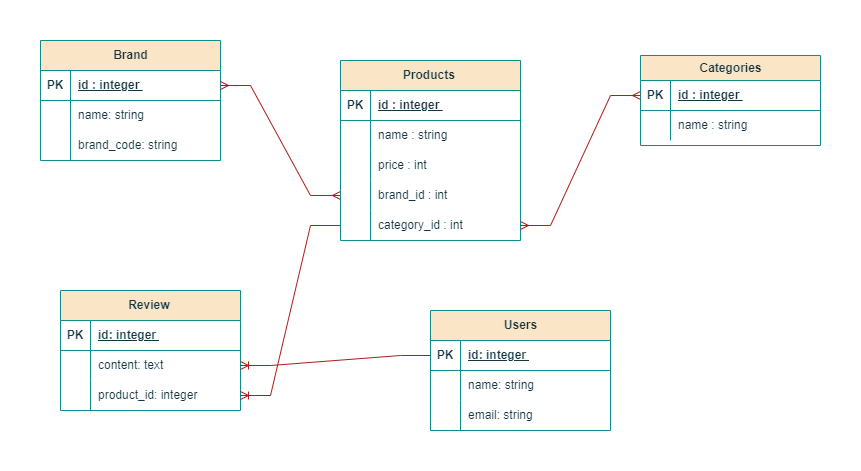

The diagram above was exported from draw.io. Its source (the exported page's mxGraphModel, read from the mxfile embedded in the PNG):
<mxGraphModel dx="393" dy="461" grid="1" gridSize="10" guides="1" tooltips="1" connect="1" arrows="1" fold="1" page="1" pageScale="1" pageWidth="850" pageHeight="1100" math="0" shadow="0">
  <root>
    <mxCell id="0" />
    <mxCell id="1" parent="0" />
    <mxCell id="mheIAnCLD39ik2GyrtT--20" value="Categories" style="shape=table;startSize=25;container=1;collapsible=1;childLayout=tableLayout;fixedRows=1;rowLines=0;fontStyle=1;align=center;resizeLast=1;html=1;labelBackgroundColor=none;fillColor=#FAE5C7;strokeColor=#0F8B8D;fontColor=#143642;" parent="1" vertex="1">
      <mxGeometry x="620" y="115" width="180" height="90" as="geometry" />
    </mxCell>
    <mxCell id="mheIAnCLD39ik2GyrtT--21" value="" style="shape=tableRow;horizontal=0;startSize=0;swimlaneHead=0;swimlaneBody=0;fillColor=none;collapsible=0;dropTarget=0;points=[[0,0.5],[1,0.5]];portConstraint=eastwest;top=0;left=0;right=0;bottom=1;labelBackgroundColor=none;strokeColor=#0F8B8D;fontColor=#143642;" parent="mheIAnCLD39ik2GyrtT--20" vertex="1">
      <mxGeometry y="25" width="180" height="30" as="geometry" />
    </mxCell>
    <mxCell id="mheIAnCLD39ik2GyrtT--22" value="PK" style="shape=partialRectangle;connectable=0;fillColor=none;top=0;left=0;bottom=0;right=0;fontStyle=1;overflow=hidden;whiteSpace=wrap;html=1;labelBackgroundColor=none;strokeColor=#0F8B8D;fontColor=#143642;" parent="mheIAnCLD39ik2GyrtT--21" vertex="1">
      <mxGeometry width="30" height="30" as="geometry">
        <mxRectangle width="30" height="30" as="alternateBounds" />
      </mxGeometry>
    </mxCell>
    <mxCell id="mheIAnCLD39ik2GyrtT--23" value="id : integer&amp;nbsp;" style="shape=partialRectangle;connectable=0;fillColor=none;top=0;left=0;bottom=0;right=0;align=left;spacingLeft=6;fontStyle=5;overflow=hidden;whiteSpace=wrap;html=1;labelBackgroundColor=none;strokeColor=#0F8B8D;fontColor=#143642;" parent="mheIAnCLD39ik2GyrtT--21" vertex="1">
      <mxGeometry x="30" width="150" height="30" as="geometry">
        <mxRectangle width="150" height="30" as="alternateBounds" />
      </mxGeometry>
    </mxCell>
    <mxCell id="mheIAnCLD39ik2GyrtT--24" value="" style="shape=tableRow;horizontal=0;startSize=0;swimlaneHead=0;swimlaneBody=0;fillColor=none;collapsible=0;dropTarget=0;points=[[0,0.5],[1,0.5]];portConstraint=eastwest;top=0;left=0;right=0;bottom=0;labelBackgroundColor=none;strokeColor=#0F8B8D;fontColor=#143642;" parent="mheIAnCLD39ik2GyrtT--20" vertex="1">
      <mxGeometry y="55" width="180" height="30" as="geometry" />
    </mxCell>
    <mxCell id="mheIAnCLD39ik2GyrtT--25" value="" style="shape=partialRectangle;connectable=0;fillColor=none;top=0;left=0;bottom=0;right=0;editable=1;overflow=hidden;whiteSpace=wrap;html=1;labelBackgroundColor=none;strokeColor=#0F8B8D;fontColor=#143642;" parent="mheIAnCLD39ik2GyrtT--24" vertex="1">
      <mxGeometry width="30" height="30" as="geometry">
        <mxRectangle width="30" height="30" as="alternateBounds" />
      </mxGeometry>
    </mxCell>
    <mxCell id="mheIAnCLD39ik2GyrtT--26" value="name : string&amp;nbsp;" style="shape=partialRectangle;connectable=0;fillColor=none;top=0;left=0;bottom=0;right=0;align=left;spacingLeft=6;overflow=hidden;whiteSpace=wrap;html=1;labelBackgroundColor=none;strokeColor=#0F8B8D;fontColor=#143642;" parent="mheIAnCLD39ik2GyrtT--24" vertex="1">
      <mxGeometry x="30" width="150" height="30" as="geometry">
        <mxRectangle width="150" height="30" as="alternateBounds" />
      </mxGeometry>
    </mxCell>
    <mxCell id="mheIAnCLD39ik2GyrtT--1" value="Brand" style="shape=table;startSize=30;container=1;collapsible=1;childLayout=tableLayout;fixedRows=1;rowLines=0;fontStyle=1;align=center;resizeLast=1;html=1;labelBackgroundColor=none;fillColor=#FAE5C7;strokeColor=#0F8B8D;fontColor=#143642;" parent="1" vertex="1">
      <mxGeometry x="20" y="100" width="180" height="120" as="geometry" />
    </mxCell>
    <mxCell id="mheIAnCLD39ik2GyrtT--2" value="" style="shape=tableRow;horizontal=0;startSize=0;swimlaneHead=0;swimlaneBody=0;fillColor=none;collapsible=0;dropTarget=0;points=[[0,0.5],[1,0.5]];portConstraint=eastwest;top=0;left=0;right=0;bottom=1;labelBackgroundColor=none;strokeColor=#0F8B8D;fontColor=#143642;" parent="mheIAnCLD39ik2GyrtT--1" vertex="1">
      <mxGeometry y="30" width="180" height="30" as="geometry" />
    </mxCell>
    <mxCell id="mheIAnCLD39ik2GyrtT--3" value="PK" style="shape=partialRectangle;connectable=0;fillColor=none;top=0;left=0;bottom=0;right=0;fontStyle=1;overflow=hidden;whiteSpace=wrap;html=1;labelBackgroundColor=none;strokeColor=#0F8B8D;fontColor=#143642;" parent="mheIAnCLD39ik2GyrtT--2" vertex="1">
      <mxGeometry width="30" height="30" as="geometry">
        <mxRectangle width="30" height="30" as="alternateBounds" />
      </mxGeometry>
    </mxCell>
    <mxCell id="mheIAnCLD39ik2GyrtT--4" value="id : integer&amp;nbsp;" style="shape=partialRectangle;connectable=0;fillColor=none;top=0;left=0;bottom=0;right=0;align=left;spacingLeft=6;fontStyle=5;overflow=hidden;whiteSpace=wrap;html=1;labelBackgroundColor=none;strokeColor=#0F8B8D;fontColor=#143642;" parent="mheIAnCLD39ik2GyrtT--2" vertex="1">
      <mxGeometry x="30" width="150" height="30" as="geometry">
        <mxRectangle width="150" height="30" as="alternateBounds" />
      </mxGeometry>
    </mxCell>
    <mxCell id="mheIAnCLD39ik2GyrtT--5" value="" style="shape=tableRow;horizontal=0;startSize=0;swimlaneHead=0;swimlaneBody=0;fillColor=none;collapsible=0;dropTarget=0;points=[[0,0.5],[1,0.5]];portConstraint=eastwest;top=0;left=0;right=0;bottom=0;labelBackgroundColor=none;strokeColor=#0F8B8D;fontColor=#143642;" parent="mheIAnCLD39ik2GyrtT--1" vertex="1">
      <mxGeometry y="60" width="180" height="30" as="geometry" />
    </mxCell>
    <mxCell id="mheIAnCLD39ik2GyrtT--6" value="" style="shape=partialRectangle;connectable=0;fillColor=none;top=0;left=0;bottom=0;right=0;editable=1;overflow=hidden;whiteSpace=wrap;html=1;labelBackgroundColor=none;strokeColor=#0F8B8D;fontColor=#143642;" parent="mheIAnCLD39ik2GyrtT--5" vertex="1">
      <mxGeometry width="30" height="30" as="geometry">
        <mxRectangle width="30" height="30" as="alternateBounds" />
      </mxGeometry>
    </mxCell>
    <mxCell id="mheIAnCLD39ik2GyrtT--7" value="name: string&amp;nbsp;" style="shape=partialRectangle;connectable=0;fillColor=none;top=0;left=0;bottom=0;right=0;align=left;spacingLeft=6;overflow=hidden;whiteSpace=wrap;html=1;labelBackgroundColor=none;strokeColor=#0F8B8D;fontColor=#143642;" parent="mheIAnCLD39ik2GyrtT--5" vertex="1">
      <mxGeometry x="30" width="150" height="30" as="geometry">
        <mxRectangle width="150" height="30" as="alternateBounds" />
      </mxGeometry>
    </mxCell>
    <mxCell id="mheIAnCLD39ik2GyrtT--8" value="" style="shape=tableRow;horizontal=0;startSize=0;swimlaneHead=0;swimlaneBody=0;fillColor=none;collapsible=0;dropTarget=0;points=[[0,0.5],[1,0.5]];portConstraint=eastwest;top=0;left=0;right=0;bottom=0;labelBackgroundColor=none;strokeColor=#0F8B8D;fontColor=#143642;" parent="mheIAnCLD39ik2GyrtT--1" vertex="1">
      <mxGeometry y="90" width="180" height="30" as="geometry" />
    </mxCell>
    <mxCell id="mheIAnCLD39ik2GyrtT--9" value="" style="shape=partialRectangle;connectable=0;fillColor=none;top=0;left=0;bottom=0;right=0;editable=1;overflow=hidden;whiteSpace=wrap;html=1;labelBackgroundColor=none;strokeColor=#0F8B8D;fontColor=#143642;" parent="mheIAnCLD39ik2GyrtT--8" vertex="1">
      <mxGeometry width="30" height="30" as="geometry">
        <mxRectangle width="30" height="30" as="alternateBounds" />
      </mxGeometry>
    </mxCell>
    <mxCell id="mheIAnCLD39ik2GyrtT--10" value="brand_code: string&amp;nbsp;" style="shape=partialRectangle;connectable=0;fillColor=none;top=0;left=0;bottom=0;right=0;align=left;spacingLeft=6;overflow=hidden;whiteSpace=wrap;html=1;labelBackgroundColor=none;strokeColor=#0F8B8D;fontColor=#143642;" parent="mheIAnCLD39ik2GyrtT--8" vertex="1">
      <mxGeometry x="30" width="150" height="30" as="geometry">
        <mxRectangle width="150" height="30" as="alternateBounds" />
      </mxGeometry>
    </mxCell>
    <mxCell id="mheIAnCLD39ik2GyrtT--33" value="Products&amp;nbsp;" style="shape=table;startSize=30;container=1;collapsible=1;childLayout=tableLayout;fixedRows=1;rowLines=0;fontStyle=1;align=center;resizeLast=1;html=1;labelBackgroundColor=none;fillColor=#FAE5C7;strokeColor=#0F8B8D;fontColor=#143642;" parent="1" vertex="1">
      <mxGeometry x="320" y="120" width="180" height="180" as="geometry" />
    </mxCell>
    <mxCell id="mheIAnCLD39ik2GyrtT--34" value="" style="shape=tableRow;horizontal=0;startSize=0;swimlaneHead=0;swimlaneBody=0;fillColor=none;collapsible=0;dropTarget=0;points=[[0,0.5],[1,0.5]];portConstraint=eastwest;top=0;left=0;right=0;bottom=1;labelBackgroundColor=none;strokeColor=#0F8B8D;fontColor=#143642;" parent="mheIAnCLD39ik2GyrtT--33" vertex="1">
      <mxGeometry y="30" width="180" height="30" as="geometry" />
    </mxCell>
    <mxCell id="mheIAnCLD39ik2GyrtT--35" value="PK" style="shape=partialRectangle;connectable=0;fillColor=none;top=0;left=0;bottom=0;right=0;fontStyle=1;overflow=hidden;whiteSpace=wrap;html=1;labelBackgroundColor=none;strokeColor=#0F8B8D;fontColor=#143642;" parent="mheIAnCLD39ik2GyrtT--34" vertex="1">
      <mxGeometry width="30" height="30" as="geometry">
        <mxRectangle width="30" height="30" as="alternateBounds" />
      </mxGeometry>
    </mxCell>
    <mxCell id="mheIAnCLD39ik2GyrtT--36" value="id : integer&amp;nbsp;" style="shape=partialRectangle;connectable=0;fillColor=none;top=0;left=0;bottom=0;right=0;align=left;spacingLeft=6;fontStyle=5;overflow=hidden;whiteSpace=wrap;html=1;labelBackgroundColor=none;strokeColor=#0F8B8D;fontColor=#143642;" parent="mheIAnCLD39ik2GyrtT--34" vertex="1">
      <mxGeometry x="30" width="150" height="30" as="geometry">
        <mxRectangle width="150" height="30" as="alternateBounds" />
      </mxGeometry>
    </mxCell>
    <mxCell id="mheIAnCLD39ik2GyrtT--37" value="" style="shape=tableRow;horizontal=0;startSize=0;swimlaneHead=0;swimlaneBody=0;fillColor=none;collapsible=0;dropTarget=0;points=[[0,0.5],[1,0.5]];portConstraint=eastwest;top=0;left=0;right=0;bottom=0;labelBackgroundColor=none;strokeColor=#0F8B8D;fontColor=#143642;" parent="mheIAnCLD39ik2GyrtT--33" vertex="1">
      <mxGeometry y="60" width="180" height="30" as="geometry" />
    </mxCell>
    <mxCell id="mheIAnCLD39ik2GyrtT--38" value="" style="shape=partialRectangle;connectable=0;fillColor=none;top=0;left=0;bottom=0;right=0;editable=1;overflow=hidden;whiteSpace=wrap;html=1;labelBackgroundColor=none;strokeColor=#0F8B8D;fontColor=#143642;" parent="mheIAnCLD39ik2GyrtT--37" vertex="1">
      <mxGeometry width="30" height="30" as="geometry">
        <mxRectangle width="30" height="30" as="alternateBounds" />
      </mxGeometry>
    </mxCell>
    <mxCell id="mheIAnCLD39ik2GyrtT--39" value="name : string&amp;nbsp;" style="shape=partialRectangle;connectable=0;fillColor=none;top=0;left=0;bottom=0;right=0;align=left;spacingLeft=6;overflow=hidden;whiteSpace=wrap;html=1;labelBackgroundColor=none;strokeColor=#0F8B8D;fontColor=#143642;" parent="mheIAnCLD39ik2GyrtT--37" vertex="1">
      <mxGeometry x="30" width="150" height="30" as="geometry">
        <mxRectangle width="150" height="30" as="alternateBounds" />
      </mxGeometry>
    </mxCell>
    <mxCell id="mheIAnCLD39ik2GyrtT--40" value="" style="shape=tableRow;horizontal=0;startSize=0;swimlaneHead=0;swimlaneBody=0;fillColor=none;collapsible=0;dropTarget=0;points=[[0,0.5],[1,0.5]];portConstraint=eastwest;top=0;left=0;right=0;bottom=0;labelBackgroundColor=none;strokeColor=#0F8B8D;fontColor=#143642;" parent="mheIAnCLD39ik2GyrtT--33" vertex="1">
      <mxGeometry y="90" width="180" height="30" as="geometry" />
    </mxCell>
    <mxCell id="mheIAnCLD39ik2GyrtT--41" value="" style="shape=partialRectangle;connectable=0;fillColor=none;top=0;left=0;bottom=0;right=0;editable=1;overflow=hidden;whiteSpace=wrap;html=1;labelBackgroundColor=none;strokeColor=#0F8B8D;fontColor=#143642;" parent="mheIAnCLD39ik2GyrtT--40" vertex="1">
      <mxGeometry width="30" height="30" as="geometry">
        <mxRectangle width="30" height="30" as="alternateBounds" />
      </mxGeometry>
    </mxCell>
    <mxCell id="mheIAnCLD39ik2GyrtT--42" value="price : int&amp;nbsp;" style="shape=partialRectangle;connectable=0;fillColor=none;top=0;left=0;bottom=0;right=0;align=left;spacingLeft=6;overflow=hidden;whiteSpace=wrap;html=1;labelBackgroundColor=none;strokeColor=#0F8B8D;fontColor=#143642;" parent="mheIAnCLD39ik2GyrtT--40" vertex="1">
      <mxGeometry x="30" width="150" height="30" as="geometry">
        <mxRectangle width="150" height="30" as="alternateBounds" />
      </mxGeometry>
    </mxCell>
    <mxCell id="mheIAnCLD39ik2GyrtT--43" value="" style="shape=tableRow;horizontal=0;startSize=0;swimlaneHead=0;swimlaneBody=0;fillColor=none;collapsible=0;dropTarget=0;points=[[0,0.5],[1,0.5]];portConstraint=eastwest;top=0;left=0;right=0;bottom=0;labelBackgroundColor=none;strokeColor=#0F8B8D;fontColor=#143642;" parent="mheIAnCLD39ik2GyrtT--33" vertex="1">
      <mxGeometry y="120" width="180" height="30" as="geometry" />
    </mxCell>
    <mxCell id="mheIAnCLD39ik2GyrtT--44" value="" style="shape=partialRectangle;connectable=0;fillColor=none;top=0;left=0;bottom=0;right=0;editable=1;overflow=hidden;whiteSpace=wrap;html=1;labelBackgroundColor=none;strokeColor=#0F8B8D;fontColor=#143642;" parent="mheIAnCLD39ik2GyrtT--43" vertex="1">
      <mxGeometry width="30" height="30" as="geometry">
        <mxRectangle width="30" height="30" as="alternateBounds" />
      </mxGeometry>
    </mxCell>
    <mxCell id="mheIAnCLD39ik2GyrtT--45" value="brand_id : int&amp;nbsp;" style="shape=partialRectangle;connectable=0;fillColor=none;top=0;left=0;bottom=0;right=0;align=left;spacingLeft=6;overflow=hidden;whiteSpace=wrap;html=1;labelBackgroundColor=none;strokeColor=#0F8B8D;fontColor=#143642;" parent="mheIAnCLD39ik2GyrtT--43" vertex="1">
      <mxGeometry x="30" width="150" height="30" as="geometry">
        <mxRectangle width="150" height="30" as="alternateBounds" />
      </mxGeometry>
    </mxCell>
    <mxCell id="mheIAnCLD39ik2GyrtT--46" style="shape=tableRow;horizontal=0;startSize=0;swimlaneHead=0;swimlaneBody=0;fillColor=none;collapsible=0;dropTarget=0;points=[[0,0.5],[1,0.5]];portConstraint=eastwest;top=0;left=0;right=0;bottom=0;labelBackgroundColor=none;strokeColor=#0F8B8D;fontColor=#143642;" parent="mheIAnCLD39ik2GyrtT--33" vertex="1">
      <mxGeometry y="150" width="180" height="30" as="geometry" />
    </mxCell>
    <mxCell id="mheIAnCLD39ik2GyrtT--47" style="shape=partialRectangle;connectable=0;fillColor=none;top=0;left=0;bottom=0;right=0;editable=1;overflow=hidden;whiteSpace=wrap;html=1;labelBackgroundColor=none;strokeColor=#0F8B8D;fontColor=#143642;" parent="mheIAnCLD39ik2GyrtT--46" vertex="1">
      <mxGeometry width="30" height="30" as="geometry">
        <mxRectangle width="30" height="30" as="alternateBounds" />
      </mxGeometry>
    </mxCell>
    <mxCell id="mheIAnCLD39ik2GyrtT--48" value="category_id : int&amp;nbsp;" style="shape=partialRectangle;connectable=0;fillColor=none;top=0;left=0;bottom=0;right=0;align=left;spacingLeft=6;overflow=hidden;whiteSpace=wrap;html=1;labelBackgroundColor=none;strokeColor=#0F8B8D;fontColor=#143642;" parent="mheIAnCLD39ik2GyrtT--46" vertex="1">
      <mxGeometry x="30" width="150" height="30" as="geometry">
        <mxRectangle width="150" height="30" as="alternateBounds" />
      </mxGeometry>
    </mxCell>
    <mxCell id="mheIAnCLD39ik2GyrtT--51" value="" style="edgeStyle=entityRelationEdgeStyle;fontSize=12;html=1;endArrow=ERmany;startArrow=ERmany;rounded=0;exitX=1;exitY=0.5;exitDx=0;exitDy=0;labelBackgroundColor=none;strokeColor=#A8201A;fontColor=default;" parent="1" source="mheIAnCLD39ik2GyrtT--2" target="mheIAnCLD39ik2GyrtT--43" edge="1">
      <mxGeometry width="100" height="100" relative="1" as="geometry">
        <mxPoint x="430" y="360" as="sourcePoint" />
        <mxPoint x="530" y="260" as="targetPoint" />
      </mxGeometry>
    </mxCell>
    <mxCell id="mheIAnCLD39ik2GyrtT--52" value="" style="edgeStyle=entityRelationEdgeStyle;fontSize=12;html=1;endArrow=ERmany;startArrow=ERmany;rounded=0;exitX=1;exitY=0.5;exitDx=0;exitDy=0;entryX=0;entryY=0.5;entryDx=0;entryDy=0;labelBackgroundColor=none;strokeColor=#A8201A;fontColor=default;" parent="1" source="mheIAnCLD39ik2GyrtT--46" target="mheIAnCLD39ik2GyrtT--21" edge="1">
      <mxGeometry width="100" height="100" relative="1" as="geometry">
        <mxPoint x="430" y="360" as="sourcePoint" />
        <mxPoint x="530" y="260" as="targetPoint" />
      </mxGeometry>
    </mxCell>
    <mxCell id="xxgzdRZv7EwYK4WNggX7-1" value="Review&amp;nbsp;" style="shape=table;startSize=30;container=1;collapsible=1;childLayout=tableLayout;fixedRows=1;rowLines=0;fontStyle=1;align=center;resizeLast=1;html=1;labelBackgroundColor=none;fillColor=#FAE5C7;strokeColor=#0F8B8D;fontColor=#143642;" parent="1" vertex="1">
      <mxGeometry x="40" y="350" width="180" height="120" as="geometry" />
    </mxCell>
    <mxCell id="xxgzdRZv7EwYK4WNggX7-2" value="" style="shape=tableRow;horizontal=0;startSize=0;swimlaneHead=0;swimlaneBody=0;fillColor=none;collapsible=0;dropTarget=0;points=[[0,0.5],[1,0.5]];portConstraint=eastwest;top=0;left=0;right=0;bottom=1;labelBackgroundColor=none;strokeColor=#0F8B8D;fontColor=#143642;" parent="xxgzdRZv7EwYK4WNggX7-1" vertex="1">
      <mxGeometry y="30" width="180" height="30" as="geometry" />
    </mxCell>
    <mxCell id="xxgzdRZv7EwYK4WNggX7-3" value="PK" style="shape=partialRectangle;connectable=0;fillColor=none;top=0;left=0;bottom=0;right=0;fontStyle=1;overflow=hidden;whiteSpace=wrap;html=1;labelBackgroundColor=none;strokeColor=#0F8B8D;fontColor=#143642;" parent="xxgzdRZv7EwYK4WNggX7-2" vertex="1">
      <mxGeometry width="30" height="30" as="geometry">
        <mxRectangle width="30" height="30" as="alternateBounds" />
      </mxGeometry>
    </mxCell>
    <mxCell id="xxgzdRZv7EwYK4WNggX7-4" value="id: integer&amp;nbsp;" style="shape=partialRectangle;connectable=0;fillColor=none;top=0;left=0;bottom=0;right=0;align=left;spacingLeft=6;fontStyle=5;overflow=hidden;whiteSpace=wrap;html=1;labelBackgroundColor=none;strokeColor=#0F8B8D;fontColor=#143642;" parent="xxgzdRZv7EwYK4WNggX7-2" vertex="1">
      <mxGeometry x="30" width="150" height="30" as="geometry">
        <mxRectangle width="150" height="30" as="alternateBounds" />
      </mxGeometry>
    </mxCell>
    <mxCell id="xxgzdRZv7EwYK4WNggX7-5" value="" style="shape=tableRow;horizontal=0;startSize=0;swimlaneHead=0;swimlaneBody=0;fillColor=none;collapsible=0;dropTarget=0;points=[[0,0.5],[1,0.5]];portConstraint=eastwest;top=0;left=0;right=0;bottom=0;labelBackgroundColor=none;strokeColor=#0F8B8D;fontColor=#143642;" parent="xxgzdRZv7EwYK4WNggX7-1" vertex="1">
      <mxGeometry y="60" width="180" height="30" as="geometry" />
    </mxCell>
    <mxCell id="xxgzdRZv7EwYK4WNggX7-6" value="" style="shape=partialRectangle;connectable=0;fillColor=none;top=0;left=0;bottom=0;right=0;editable=1;overflow=hidden;whiteSpace=wrap;html=1;labelBackgroundColor=none;strokeColor=#0F8B8D;fontColor=#143642;" parent="xxgzdRZv7EwYK4WNggX7-5" vertex="1">
      <mxGeometry width="30" height="30" as="geometry">
        <mxRectangle width="30" height="30" as="alternateBounds" />
      </mxGeometry>
    </mxCell>
    <mxCell id="xxgzdRZv7EwYK4WNggX7-7" value="content: text&amp;nbsp;" style="shape=partialRectangle;connectable=0;fillColor=none;top=0;left=0;bottom=0;right=0;align=left;spacingLeft=6;overflow=hidden;whiteSpace=wrap;html=1;labelBackgroundColor=none;strokeColor=#0F8B8D;fontColor=#143642;" parent="xxgzdRZv7EwYK4WNggX7-5" vertex="1">
      <mxGeometry x="30" width="150" height="30" as="geometry">
        <mxRectangle width="150" height="30" as="alternateBounds" />
      </mxGeometry>
    </mxCell>
    <mxCell id="xxgzdRZv7EwYK4WNggX7-11" value="" style="shape=tableRow;horizontal=0;startSize=0;swimlaneHead=0;swimlaneBody=0;fillColor=none;collapsible=0;dropTarget=0;points=[[0,0.5],[1,0.5]];portConstraint=eastwest;top=0;left=0;right=0;bottom=0;labelBackgroundColor=none;strokeColor=#0F8B8D;fontColor=#143642;" parent="xxgzdRZv7EwYK4WNggX7-1" vertex="1">
      <mxGeometry y="90" width="180" height="30" as="geometry" />
    </mxCell>
    <mxCell id="xxgzdRZv7EwYK4WNggX7-12" value="" style="shape=partialRectangle;connectable=0;fillColor=none;top=0;left=0;bottom=0;right=0;editable=1;overflow=hidden;whiteSpace=wrap;html=1;labelBackgroundColor=none;strokeColor=#0F8B8D;fontColor=#143642;" parent="xxgzdRZv7EwYK4WNggX7-11" vertex="1">
      <mxGeometry width="30" height="30" as="geometry">
        <mxRectangle width="30" height="30" as="alternateBounds" />
      </mxGeometry>
    </mxCell>
    <mxCell id="xxgzdRZv7EwYK4WNggX7-13" value="product_id: integer&amp;nbsp;" style="shape=partialRectangle;connectable=0;fillColor=none;top=0;left=0;bottom=0;right=0;align=left;spacingLeft=6;overflow=hidden;whiteSpace=wrap;html=1;labelBackgroundColor=none;strokeColor=#0F8B8D;fontColor=#143642;" parent="xxgzdRZv7EwYK4WNggX7-11" vertex="1">
      <mxGeometry x="30" width="150" height="30" as="geometry">
        <mxRectangle width="150" height="30" as="alternateBounds" />
      </mxGeometry>
    </mxCell>
    <mxCell id="xxgzdRZv7EwYK4WNggX7-14" value="Users" style="shape=table;startSize=30;container=1;collapsible=1;childLayout=tableLayout;fixedRows=1;rowLines=0;fontStyle=1;align=center;resizeLast=1;html=1;labelBackgroundColor=none;fillColor=#FAE5C7;strokeColor=#0F8B8D;fontColor=#143642;" parent="1" vertex="1">
      <mxGeometry x="410" y="370" width="180" height="120" as="geometry" />
    </mxCell>
    <mxCell id="xxgzdRZv7EwYK4WNggX7-15" value="" style="shape=tableRow;horizontal=0;startSize=0;swimlaneHead=0;swimlaneBody=0;fillColor=none;collapsible=0;dropTarget=0;points=[[0,0.5],[1,0.5]];portConstraint=eastwest;top=0;left=0;right=0;bottom=1;labelBackgroundColor=none;strokeColor=#0F8B8D;fontColor=#143642;" parent="xxgzdRZv7EwYK4WNggX7-14" vertex="1">
      <mxGeometry y="30" width="180" height="30" as="geometry" />
    </mxCell>
    <mxCell id="xxgzdRZv7EwYK4WNggX7-16" value="PK" style="shape=partialRectangle;connectable=0;fillColor=none;top=0;left=0;bottom=0;right=0;fontStyle=1;overflow=hidden;whiteSpace=wrap;html=1;labelBackgroundColor=none;strokeColor=#0F8B8D;fontColor=#143642;" parent="xxgzdRZv7EwYK4WNggX7-15" vertex="1">
      <mxGeometry width="30" height="30" as="geometry">
        <mxRectangle width="30" height="30" as="alternateBounds" />
      </mxGeometry>
    </mxCell>
    <mxCell id="xxgzdRZv7EwYK4WNggX7-17" value="id: integer&amp;nbsp;" style="shape=partialRectangle;connectable=0;fillColor=none;top=0;left=0;bottom=0;right=0;align=left;spacingLeft=6;fontStyle=5;overflow=hidden;whiteSpace=wrap;html=1;labelBackgroundColor=none;strokeColor=#0F8B8D;fontColor=#143642;" parent="xxgzdRZv7EwYK4WNggX7-15" vertex="1">
      <mxGeometry x="30" width="150" height="30" as="geometry">
        <mxRectangle width="150" height="30" as="alternateBounds" />
      </mxGeometry>
    </mxCell>
    <mxCell id="xxgzdRZv7EwYK4WNggX7-18" value="" style="shape=tableRow;horizontal=0;startSize=0;swimlaneHead=0;swimlaneBody=0;fillColor=none;collapsible=0;dropTarget=0;points=[[0,0.5],[1,0.5]];portConstraint=eastwest;top=0;left=0;right=0;bottom=0;labelBackgroundColor=none;strokeColor=#0F8B8D;fontColor=#143642;" parent="xxgzdRZv7EwYK4WNggX7-14" vertex="1">
      <mxGeometry y="60" width="180" height="30" as="geometry" />
    </mxCell>
    <mxCell id="xxgzdRZv7EwYK4WNggX7-19" value="" style="shape=partialRectangle;connectable=0;fillColor=none;top=0;left=0;bottom=0;right=0;editable=1;overflow=hidden;whiteSpace=wrap;html=1;labelBackgroundColor=none;strokeColor=#0F8B8D;fontColor=#143642;" parent="xxgzdRZv7EwYK4WNggX7-18" vertex="1">
      <mxGeometry width="30" height="30" as="geometry">
        <mxRectangle width="30" height="30" as="alternateBounds" />
      </mxGeometry>
    </mxCell>
    <mxCell id="xxgzdRZv7EwYK4WNggX7-20" value="name: string&amp;nbsp;" style="shape=partialRectangle;connectable=0;fillColor=none;top=0;left=0;bottom=0;right=0;align=left;spacingLeft=6;overflow=hidden;whiteSpace=wrap;html=1;labelBackgroundColor=none;strokeColor=#0F8B8D;fontColor=#143642;" parent="xxgzdRZv7EwYK4WNggX7-18" vertex="1">
      <mxGeometry x="30" width="150" height="30" as="geometry">
        <mxRectangle width="150" height="30" as="alternateBounds" />
      </mxGeometry>
    </mxCell>
    <mxCell id="xxgzdRZv7EwYK4WNggX7-21" value="" style="shape=tableRow;horizontal=0;startSize=0;swimlaneHead=0;swimlaneBody=0;fillColor=none;collapsible=0;dropTarget=0;points=[[0,0.5],[1,0.5]];portConstraint=eastwest;top=0;left=0;right=0;bottom=0;labelBackgroundColor=none;strokeColor=#0F8B8D;fontColor=#143642;" parent="xxgzdRZv7EwYK4WNggX7-14" vertex="1">
      <mxGeometry y="90" width="180" height="30" as="geometry" />
    </mxCell>
    <mxCell id="xxgzdRZv7EwYK4WNggX7-22" value="" style="shape=partialRectangle;connectable=0;fillColor=none;top=0;left=0;bottom=0;right=0;editable=1;overflow=hidden;whiteSpace=wrap;html=1;labelBackgroundColor=none;strokeColor=#0F8B8D;fontColor=#143642;" parent="xxgzdRZv7EwYK4WNggX7-21" vertex="1">
      <mxGeometry width="30" height="30" as="geometry">
        <mxRectangle width="30" height="30" as="alternateBounds" />
      </mxGeometry>
    </mxCell>
    <mxCell id="xxgzdRZv7EwYK4WNggX7-23" value="email: string&amp;nbsp;" style="shape=partialRectangle;connectable=0;fillColor=none;top=0;left=0;bottom=0;right=0;align=left;spacingLeft=6;overflow=hidden;whiteSpace=wrap;html=1;labelBackgroundColor=none;strokeColor=#0F8B8D;fontColor=#143642;" parent="xxgzdRZv7EwYK4WNggX7-21" vertex="1">
      <mxGeometry x="30" width="150" height="30" as="geometry">
        <mxRectangle width="150" height="30" as="alternateBounds" />
      </mxGeometry>
    </mxCell>
    <mxCell id="xxgzdRZv7EwYK4WNggX7-28" value="" style="edgeStyle=entityRelationEdgeStyle;fontSize=12;html=1;endArrow=ERoneToMany;rounded=0;strokeColor=#A8201A;fontColor=#143642;fillColor=#FAE5C7;entryX=1;entryY=0.5;entryDx=0;entryDy=0;" parent="1" source="mheIAnCLD39ik2GyrtT--46" target="xxgzdRZv7EwYK4WNggX7-11" edge="1">
      <mxGeometry width="100" height="100" relative="1" as="geometry">
        <mxPoint x="290" y="270" as="sourcePoint" />
        <mxPoint x="250" y="260" as="targetPoint" />
        <Array as="points">
          <mxPoint x="340" y="390" />
          <mxPoint x="280" y="360" />
        </Array>
      </mxGeometry>
    </mxCell>
    <mxCell id="xxgzdRZv7EwYK4WNggX7-29" value="" style="edgeStyle=entityRelationEdgeStyle;fontSize=12;html=1;endArrow=ERoneToMany;rounded=0;strokeColor=#A8201A;fontColor=#143642;fillColor=#FAE5C7;exitX=0;exitY=0.5;exitDx=0;exitDy=0;" parent="1" source="xxgzdRZv7EwYK4WNggX7-15" target="xxgzdRZv7EwYK4WNggX7-5" edge="1">
      <mxGeometry width="100" height="100" relative="1" as="geometry">
        <mxPoint x="200" y="400" as="sourcePoint" />
        <mxPoint x="300" y="300" as="targetPoint" />
        <Array as="points">
          <mxPoint x="220" y="410" />
        </Array>
      </mxGeometry>
    </mxCell>
  </root>
</mxGraphModel>